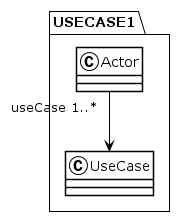

The diagram above was rendered by PlantUML. Its source (embedded in the PNG):
@startuml
!theme plain
package USECASE1 {
class Actor {
}
Actor "useCase 1..*" --> UseCase
class UseCase {
}
}
@enduml